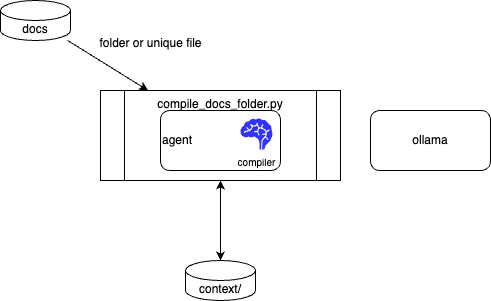

The diagram above was exported from draw.io. Its source (the exported page's mxGraphModel, read from the mxfile embedded in the PNG):
<mxGraphModel dx="527" dy="575" grid="1" gridSize="10" guides="1" tooltips="1" connect="1" arrows="1" fold="1" page="1" pageScale="1" pageWidth="850" pageHeight="1100" math="0" shadow="0">
  <root>
    <mxCell id="0" />
    <mxCell id="1" parent="0" />
    <mxCell id="4" style="edgeStyle=none;html=1;" edge="1" parent="1" source="2" target="3">
      <mxGeometry relative="1" as="geometry" />
    </mxCell>
    <mxCell id="2" value="docs" style="shape=cylinder3;whiteSpace=wrap;html=1;boundedLbl=1;backgroundOutline=1;size=10;" vertex="1" parent="1">
      <mxGeometry x="40" y="60" width="70" height="40" as="geometry" />
    </mxCell>
    <mxCell id="3" value="compile_docs_folder.py" style="shape=process;whiteSpace=wrap;html=1;backgroundOutline=1;verticalAlign=top;" vertex="1" parent="1">
      <mxGeometry x="140" y="150" width="240" height="90" as="geometry" />
    </mxCell>
    <mxCell id="5" value="folder or unique file" style="text;html=1;align=center;verticalAlign=middle;resizable=0;points=[];autosize=1;strokeColor=none;fillColor=none;" vertex="1" parent="1">
      <mxGeometry x="125" y="88" width="130" height="30" as="geometry" />
    </mxCell>
    <mxCell id="6" value="context/" style="shape=cylinder3;whiteSpace=wrap;html=1;boundedLbl=1;backgroundOutline=1;size=10;" vertex="1" parent="1">
      <mxGeometry x="225" y="320" width="70" height="40" as="geometry" />
    </mxCell>
    <mxCell id="7" style="edgeStyle=none;html=1;entryX=0.5;entryY=0;entryDx=0;entryDy=0;entryPerimeter=0;startArrow=classic;startFill=1;" edge="1" parent="1" source="3" target="6">
      <mxGeometry relative="1" as="geometry" />
    </mxCell>
    <mxCell id="8" value="agent" style="rounded=1;whiteSpace=wrap;html=1;align=left;" vertex="1" parent="1">
      <mxGeometry x="200" y="170" width="120" height="60" as="geometry" />
    </mxCell>
    <mxCell id="9" value="compiler" style="shape=mxgraph.signs.healthcare.brain;html=1;pointerEvents=1;fillColor=#3333FF;strokeColor=none;verticalLabelPosition=bottom;verticalAlign=top;align=center;labelPosition=center;fontSize=10;" vertex="1" parent="1">
      <mxGeometry x="280" y="178" width="32" height="31" as="geometry" />
    </mxCell>
    <mxCell id="10" value="ollama" style="rounded=1;whiteSpace=wrap;html=1;" vertex="1" parent="1">
      <mxGeometry x="410" y="170" width="120" height="60" as="geometry" />
    </mxCell>
  </root>
</mxGraphModel>